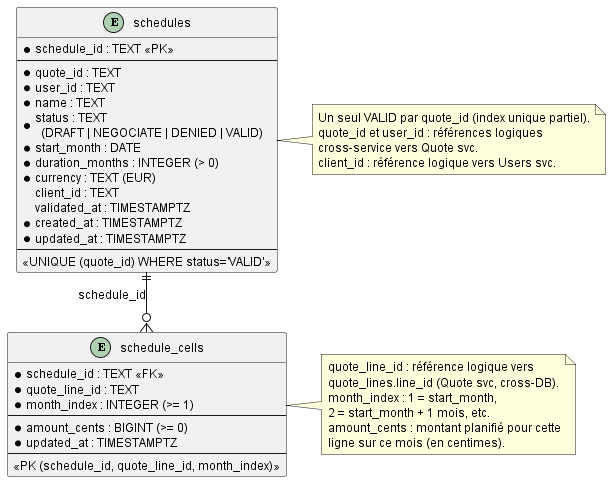

The diagram above was rendered by PlantUML. Its source (embedded in the PNG):
@startuml schedule-db
' MCD — Service Schedule (DB : schedule)
' Date : 2026-06-27

skinparam linetype ortho
hide empty methods

' Mise en page A4 portrait
scale max 794*1122
skinparam defaultFontSize 12

entity "schedules" as S {
  * schedule_id : TEXT <<PK>>
  --
  * quote_id : TEXT
  * user_id : TEXT
  * name : TEXT
  * status : TEXT\n  (DRAFT | NEGOCIATE | DENIED | VALID)
  * start_month : DATE
  * duration_months : INTEGER (> 0)
  * currency : TEXT (EUR)
  client_id : TEXT
  validated_at : TIMESTAMPTZ
  * created_at : TIMESTAMPTZ
  * updated_at : TIMESTAMPTZ
  --
  <<UNIQUE (quote_id) WHERE status='VALID'>>
}

entity "schedule_cells" as SC {
  * schedule_id : TEXT <<FK>>
  * quote_line_id : TEXT
  * month_index : INTEGER (>= 1)
  --
  * amount_cents : BIGINT (>= 0)
  * updated_at : TIMESTAMPTZ
  --
  <<PK (schedule_id, quote_line_id, month_index)>>
}

S ||--o{ SC : "schedule_id"

note right of S
  Un seul VALID par quote_id (index unique partiel).
  quote_id et user_id : références logiques
  cross-service vers Quote svc.
  client_id : référence logique vers Users svc.
end note

note right of SC
  quote_line_id : référence logique vers
  quote_lines.line_id (Quote svc, cross-DB).
  month_index : 1 = start_month,
  2 = start_month + 1 mois, etc.
  amount_cents : montant planifié pour cette
  ligne sur ce mois (en centimes).
end note

@enduml